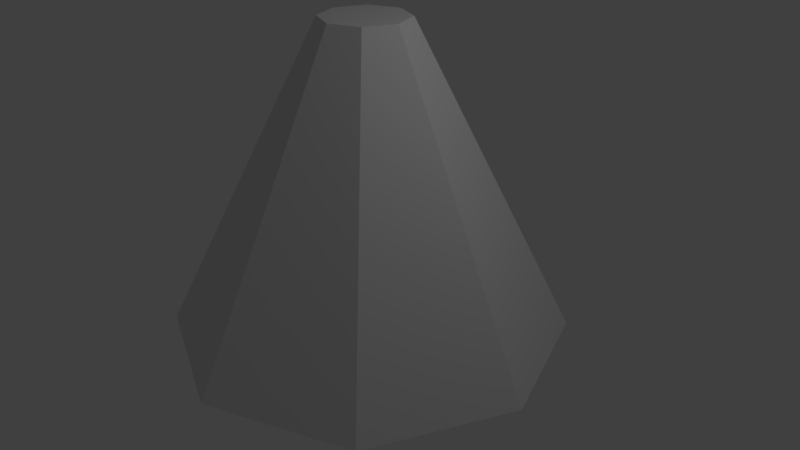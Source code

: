 # Source: shoot_collider.blend  (saved by Blender 2.79.0; exported with 4.5.12 LTS)
import bpy
from mathutils import Matrix  # noqa: F401  (used for matrix-valued properties, if any)

bpy.ops.wm.read_factory_settings(use_empty=True)
scene = bpy.context.scene
scene.name = 'Scene'

# ---- collections
col_collection_1 = bpy.data.collections.new('Collection 1'); scene.collection.children.link(col_collection_1)

# ---- world
world_world = bpy.data.worlds.new('World'); scene.world = world_world
world_world.color = (0.05088, 0.05088, 0.05088)
world_world.use_sun_shadow = False
world_world.sun_shadow_jitter_overblur = 0.0
world_world.cycles.sampling_method = 'MANUAL'

# ---- cameras
cam_camera = bpy.data.cameras.new('Camera')
cam_camera.clip_end = 100.0
cam_camera.lens = 35.0
cam_camera.sensor_width = 32.0
cam_camera.sensor_height = 18.0
cam_camera.ortho_scale = 7.314
cam_camera.dof.focus_distance = 0.0
cam_camera.dof.aperture_fstop = 128.0

# ---- lights
light_lamp = bpy.data.lights.new('Lamp', 'POINT')
light_lamp.transmission_factor = 0.0
light_lamp.cutoff_distance = 30.0
light_lamp.energy = 100.0
light_lamp.shadow_buffer_clip_start = 1.001
light_lamp.shadow_soft_size = 0.1
light_lamp.shadow_maximum_resolution = 0.006
light_lamp.use_absolute_resolution = True

# ---- meshes
me_cylinder = bpy.data.meshes.new('Cylinder')
me_cylinder.from_pydata([(-3.295e-09, -0.5577, 3.06), (1.198e-08, -2.608, -1.0), (0.3943, -0.3943, 3.06), (1.844, -1.844, -1.0), (0.5577, -1.713e-07, 3.06), (2.608, 2.885e-07, -1.0), (0.3943, 0.3943, 3.06), (1.844, 1.844, -1.0), (-5.205e-08, 0.5577, 3.06), (-2.16e-07, 2.608, -1.0), (-0.3943, 0.3943, 3.06), (-1.844, 1.844, -1.0), (-0.5577, -2.023e-07, 3.06), (-2.608, 1.434e-07, -1.0), (-0.3943, -0.3943, 3.06), (-1.844, -1.844, -1.0)], [], [(0, 1, 3, 2), (2, 3, 5, 4), (4, 5, 7, 6), (6, 7, 9, 8), (8, 9, 11, 10), (10, 11, 13, 12), (3, 1, 15, 13, 11, 9, 7, 5), (12, 13, 15, 14), (14, 15, 1, 0), (0, 2, 4, 6, 8, 10, 12, 14)])
me_cylinder.use_remesh_preserve_volume = False
me_cylinder.use_remesh_preserve_attributes = False
me_cylinder.use_mirror_vertex_groups = False
me_cylinder.update()

# ---- objects
ob_cylinder = bpy.data.objects.new('Cylinder', me_cylinder)
ob_lamp = bpy.data.objects.new('Lamp', light_lamp)
ob_camera = bpy.data.objects.new('Camera', cam_camera)

# ---- transforms, parenting, visibility, modifiers, constraints
ob_cylinder.location = (0.0, 0.0, 0.0)
ob_cylinder.lineart.crease_threshold = 0.0
ob_lamp.location = (4.076, 1.005, 5.904)
ob_lamp.rotation_euler = (0.6503, 0.05522, 1.866)
ob_lamp.lock_rotations_4d = False
ob_lamp.empty_display_type = 'ARROWS'
ob_lamp.color = (0.0, 0.0, 0.0, 0.0)
ob_lamp.lineart.crease_threshold = 0.0
ob_camera.location = (7.481, -6.508, 5.344)
ob_camera.rotation_euler = (1.109, 0.0, 0.8149)
ob_camera.lock_rotations_4d = False
ob_camera.empty_display_type = 'ARROWS'
ob_camera.color = (0.0, 0.0, 0.0, 0.0)
ob_camera.display_type = 'WIRE'
ob_camera.lineart.crease_threshold = 0.0

# ---- collection membership
col_collection_1.objects.link(ob_cylinder)
col_collection_1.objects.link(ob_lamp)
col_collection_1.objects.link(ob_camera)

# ---- scene / render settings (as saved in the file)
scene.camera = ob_camera
scene.frame_start = 1; scene.frame_end = 250; scene.frame_set(1)
scene.render.engine = 'BLENDER_EEVEE_NEXT'
scene.render.resolution_percentage = 50
scene.render.dither_intensity = 0.0
scene.cycles.use_denoising = False
scene.cycles.samples = 128
scene.cycles.sampling_pattern = 'TABULATED_SOBOL'
scene.cycles.use_adaptive_sampling = False
scene.cycles.use_light_tree = False
scene.cycles.blur_glossy = 0.0
scene.cycles.sample_clamp_indirect = 0.0
scene.view_settings.view_transform = 'Standard'
bpy.context.view_layer.update()
